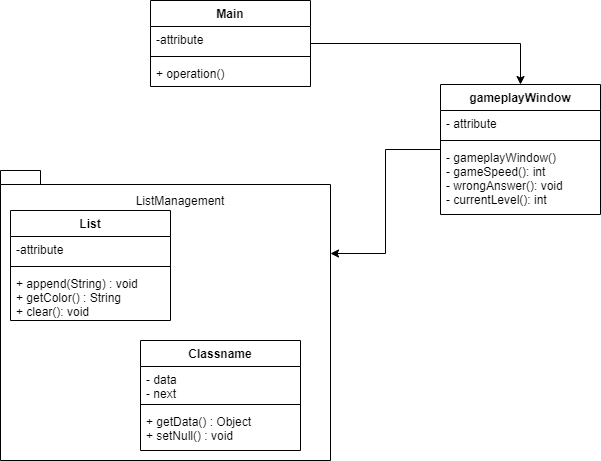

The diagram above was exported from draw.io. Its source (the exported page's mxGraphModel, read from the mxfile embedded in the PNG):
<mxGraphModel dx="1527" dy="804" grid="1" gridSize="10" guides="1" tooltips="1" connect="1" arrows="1" fold="1" page="1" pageScale="1" pageWidth="827" pageHeight="1169" math="0" shadow="0">
  <root>
    <mxCell id="0" />
    <mxCell id="1" parent="0" />
    <mxCell id="kGf-yVopBNBmXrY_LCNT-1" value="" style="shape=folder;fontStyle=1;spacingTop=10;tabWidth=40;tabHeight=14;tabPosition=left;html=1;" vertex="1" parent="1">
      <mxGeometry x="50" y="210" width="330" height="290" as="geometry" />
    </mxCell>
    <mxCell id="kGf-yVopBNBmXrY_LCNT-6" style="edgeStyle=orthogonalEdgeStyle;rounded=0;orthogonalLoop=1;jettySize=auto;html=1;entryX=0.5;entryY=0;entryDx=0;entryDy=0;" edge="1" parent="1" source="kGf-yVopBNBmXrY_LCNT-2" target="kGf-yVopBNBmXrY_LCNT-20">
      <mxGeometry relative="1" as="geometry" />
    </mxCell>
    <mxCell id="kGf-yVopBNBmXrY_LCNT-2" value="Main" style="swimlane;fontStyle=1;align=center;verticalAlign=top;childLayout=stackLayout;horizontal=1;startSize=26;horizontalStack=0;resizeParent=1;resizeParentMax=0;resizeLast=0;collapsible=1;marginBottom=0;" vertex="1" parent="1">
      <mxGeometry x="200" y="40" width="160" height="86" as="geometry" />
    </mxCell>
    <mxCell id="kGf-yVopBNBmXrY_LCNT-3" value="-attribute" style="text;strokeColor=none;fillColor=none;align=left;verticalAlign=top;spacingLeft=4;spacingRight=4;overflow=hidden;rotatable=0;points=[[0,0.5],[1,0.5]];portConstraint=eastwest;" vertex="1" parent="kGf-yVopBNBmXrY_LCNT-2">
      <mxGeometry y="26" width="160" height="26" as="geometry" />
    </mxCell>
    <mxCell id="kGf-yVopBNBmXrY_LCNT-4" value="" style="line;strokeWidth=1;fillColor=none;align=left;verticalAlign=middle;spacingTop=-1;spacingLeft=3;spacingRight=3;rotatable=0;labelPosition=right;points=[];portConstraint=eastwest;" vertex="1" parent="kGf-yVopBNBmXrY_LCNT-2">
      <mxGeometry y="52" width="160" height="8" as="geometry" />
    </mxCell>
    <mxCell id="kGf-yVopBNBmXrY_LCNT-5" value="+ operation()" style="text;strokeColor=none;fillColor=none;align=left;verticalAlign=top;spacingLeft=4;spacingRight=4;overflow=hidden;rotatable=0;points=[[0,0.5],[1,0.5]];portConstraint=eastwest;" vertex="1" parent="kGf-yVopBNBmXrY_LCNT-2">
      <mxGeometry y="60" width="160" height="26" as="geometry" />
    </mxCell>
    <mxCell id="kGf-yVopBNBmXrY_LCNT-7" value="List" style="swimlane;fontStyle=1;align=center;verticalAlign=top;childLayout=stackLayout;horizontal=1;startSize=26;horizontalStack=0;resizeParent=1;resizeParentMax=0;resizeLast=0;collapsible=1;marginBottom=0;" vertex="1" parent="1">
      <mxGeometry x="60" y="250" width="160" height="110" as="geometry" />
    </mxCell>
    <mxCell id="kGf-yVopBNBmXrY_LCNT-8" value="-attribute" style="text;strokeColor=none;fillColor=none;align=left;verticalAlign=top;spacingLeft=4;spacingRight=4;overflow=hidden;rotatable=0;points=[[0,0.5],[1,0.5]];portConstraint=eastwest;" vertex="1" parent="kGf-yVopBNBmXrY_LCNT-7">
      <mxGeometry y="26" width="160" height="26" as="geometry" />
    </mxCell>
    <mxCell id="kGf-yVopBNBmXrY_LCNT-9" value="" style="line;strokeWidth=1;fillColor=none;align=left;verticalAlign=middle;spacingTop=-1;spacingLeft=3;spacingRight=3;rotatable=0;labelPosition=right;points=[];portConstraint=eastwest;" vertex="1" parent="kGf-yVopBNBmXrY_LCNT-7">
      <mxGeometry y="52" width="160" height="8" as="geometry" />
    </mxCell>
    <mxCell id="kGf-yVopBNBmXrY_LCNT-10" value="+ append(String) : void&#10;+ getColor() : String&#10;+ clear(): void" style="text;strokeColor=none;fillColor=none;align=left;verticalAlign=top;spacingLeft=4;spacingRight=4;overflow=hidden;rotatable=0;points=[[0,0.5],[1,0.5]];portConstraint=eastwest;" vertex="1" parent="kGf-yVopBNBmXrY_LCNT-7">
      <mxGeometry y="60" width="160" height="50" as="geometry" />
    </mxCell>
    <mxCell id="kGf-yVopBNBmXrY_LCNT-15" value="Classname" style="swimlane;fontStyle=1;align=center;verticalAlign=top;childLayout=stackLayout;horizontal=1;startSize=26;horizontalStack=0;resizeParent=1;resizeParentMax=0;resizeLast=0;collapsible=1;marginBottom=0;" vertex="1" parent="1">
      <mxGeometry x="190" y="380" width="160" height="110" as="geometry" />
    </mxCell>
    <mxCell id="kGf-yVopBNBmXrY_LCNT-16" value="- data&#10;- next" style="text;strokeColor=none;fillColor=none;align=left;verticalAlign=top;spacingLeft=4;spacingRight=4;overflow=hidden;rotatable=0;points=[[0,0.5],[1,0.5]];portConstraint=eastwest;" vertex="1" parent="kGf-yVopBNBmXrY_LCNT-15">
      <mxGeometry y="26" width="160" height="34" as="geometry" />
    </mxCell>
    <mxCell id="kGf-yVopBNBmXrY_LCNT-17" value="" style="line;strokeWidth=1;fillColor=none;align=left;verticalAlign=middle;spacingTop=-1;spacingLeft=3;spacingRight=3;rotatable=0;labelPosition=right;points=[];portConstraint=eastwest;" vertex="1" parent="kGf-yVopBNBmXrY_LCNT-15">
      <mxGeometry y="60" width="160" height="8" as="geometry" />
    </mxCell>
    <mxCell id="kGf-yVopBNBmXrY_LCNT-18" value="+ getData() : Object&#10;+ setNull() : void" style="text;strokeColor=none;fillColor=none;align=left;verticalAlign=top;spacingLeft=4;spacingRight=4;overflow=hidden;rotatable=0;points=[[0,0.5],[1,0.5]];portConstraint=eastwest;" vertex="1" parent="kGf-yVopBNBmXrY_LCNT-15">
      <mxGeometry y="68" width="160" height="42" as="geometry" />
    </mxCell>
    <mxCell id="kGf-yVopBNBmXrY_LCNT-19" value="ListManagement" style="text;html=1;strokeColor=none;fillColor=none;align=center;verticalAlign=middle;whiteSpace=wrap;rounded=0;" vertex="1" parent="1">
      <mxGeometry x="200" y="230" width="60" height="20" as="geometry" />
    </mxCell>
    <mxCell id="kGf-yVopBNBmXrY_LCNT-24" style="edgeStyle=orthogonalEdgeStyle;rounded=0;orthogonalLoop=1;jettySize=auto;html=1;entryX=0;entryY=0;entryDx=330;entryDy=83;entryPerimeter=0;" edge="1" parent="1" source="kGf-yVopBNBmXrY_LCNT-20" target="kGf-yVopBNBmXrY_LCNT-1">
      <mxGeometry relative="1" as="geometry" />
    </mxCell>
    <mxCell id="kGf-yVopBNBmXrY_LCNT-20" value="gameplayWindow" style="swimlane;fontStyle=1;align=center;verticalAlign=top;childLayout=stackLayout;horizontal=1;startSize=26;horizontalStack=0;resizeParent=1;resizeParentMax=0;resizeLast=0;collapsible=1;marginBottom=0;" vertex="1" parent="1">
      <mxGeometry x="490" y="124" width="160" height="130" as="geometry" />
    </mxCell>
    <mxCell id="kGf-yVopBNBmXrY_LCNT-21" value="- attribute" style="text;strokeColor=none;fillColor=none;align=left;verticalAlign=top;spacingLeft=4;spacingRight=4;overflow=hidden;rotatable=0;points=[[0,0.5],[1,0.5]];portConstraint=eastwest;" vertex="1" parent="kGf-yVopBNBmXrY_LCNT-20">
      <mxGeometry y="26" width="160" height="26" as="geometry" />
    </mxCell>
    <mxCell id="kGf-yVopBNBmXrY_LCNT-22" value="" style="line;strokeWidth=1;fillColor=none;align=left;verticalAlign=middle;spacingTop=-1;spacingLeft=3;spacingRight=3;rotatable=0;labelPosition=right;points=[];portConstraint=eastwest;" vertex="1" parent="kGf-yVopBNBmXrY_LCNT-20">
      <mxGeometry y="52" width="160" height="8" as="geometry" />
    </mxCell>
    <mxCell id="kGf-yVopBNBmXrY_LCNT-23" value="- gameplayWindow()&#10;- gameSpeed(): int&#10;- wrongAnswer(): void&#10;- currentLevel(): int" style="text;strokeColor=none;fillColor=none;align=left;verticalAlign=top;spacingLeft=4;spacingRight=4;overflow=hidden;rotatable=0;points=[[0,0.5],[1,0.5]];portConstraint=eastwest;" vertex="1" parent="kGf-yVopBNBmXrY_LCNT-20">
      <mxGeometry y="60" width="160" height="70" as="geometry" />
    </mxCell>
  </root>
</mxGraphModel>